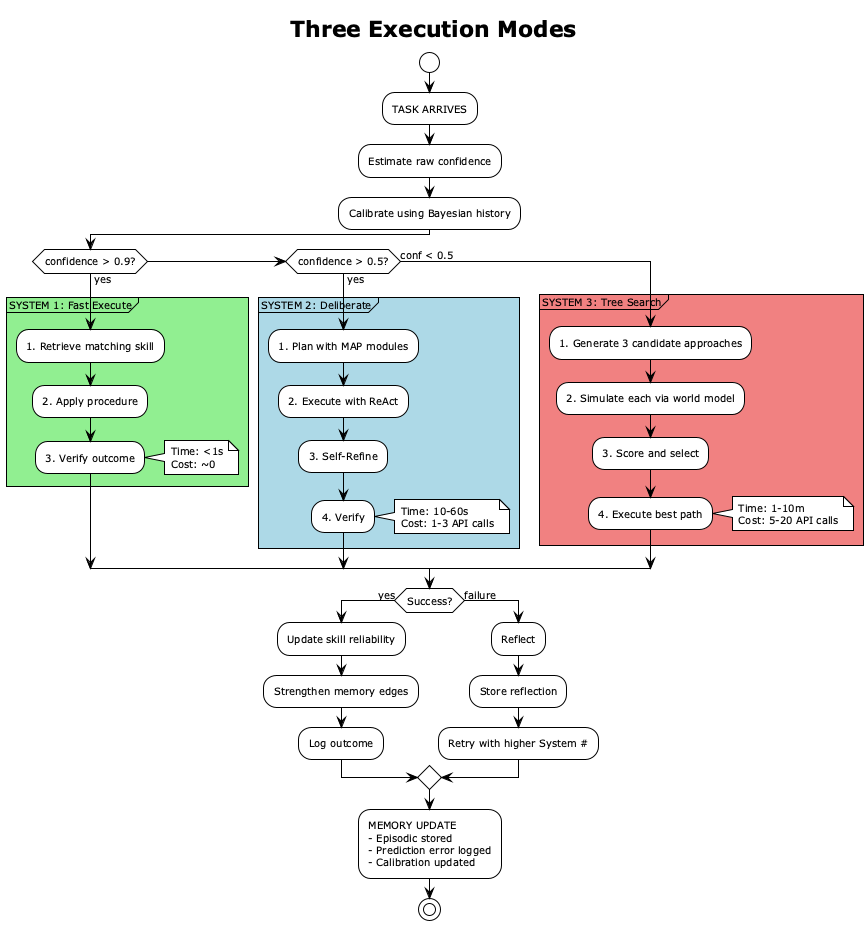

The diagram above was rendered by PlantUML. Its source (embedded in the PNG):
@startuml
!theme plain
skinparam backgroundColor #FFFFFF
skinparam defaultFontSize 10

title Three Execution Modes

start
:TASK ARRIVES;
:Estimate raw confidence;
:Calibrate using Bayesian history;

if (confidence > 0.9?) then (yes)
  partition "SYSTEM 1: Fast Execute" #LightGreen {
    :1. Retrieve matching skill;
    :2. Apply procedure;
    :3. Verify outcome;
    note right
      Time: <1s
      Cost: ~0
    end note
  }
elseif (confidence > 0.5?) then (yes)
  partition "SYSTEM 2: Deliberate" #LightBlue {
    :1. Plan with MAP modules;
    :2. Execute with ReAct;
    :3. Self-Refine;
    :4. Verify;
    note right
      Time: 10-60s
      Cost: 1-3 API calls
    end note
  }
else (conf < 0.5)
  partition "SYSTEM 3: Tree Search" #LightCoral {
    :1. Generate 3 candidate approaches;
    :2. Simulate each via world model;
    :3. Score and select;
    :4. Execute best path;
    note right
      Time: 1-10m
      Cost: 5-20 API calls
    end note
  }
endif

if (Success?) then (yes)
  :Update skill reliability;
  :Strengthen memory edges;
  :Log outcome;
else (failure)
  :Reflect;
  :Store reflection;
  :Retry with higher System #;
endif

:MEMORY UPDATE
- Episodic stored
- Prediction error logged
- Calibration updated;

stop

@enduml